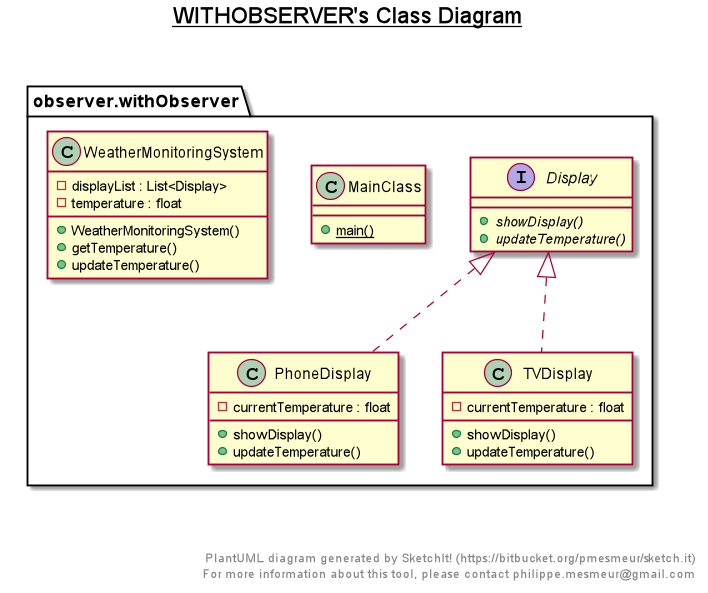

The diagram above was rendered by PlantUML. Its source (embedded in the PNG):
@startuml

title __WITHOBSERVER's Class Diagram__\n

  namespace observer.withObserver {
    interface observer.withObserver.Display {
        {abstract} + showDisplay()
        {abstract} + updateTemperature()
    }
  }
  

  namespace observer.withObserver {
    class observer.withObserver.MainClass {
        {static} + main()
    }
  }
  

  namespace observer.withObserver {
    class observer.withObserver.PhoneDisplay {
        - currentTemperature : float
        + showDisplay()
        + updateTemperature()
    }
  }
  

  namespace observer.withObserver {
    class observer.withObserver.TVDisplay {
        - currentTemperature : float
        + showDisplay()
        + updateTemperature()
    }
  }
  

  namespace observer.withObserver {
    class observer.withObserver.WeatherMonitoringSystem {
        - displayList : List<Display>
        - temperature : float
        + WeatherMonitoringSystem()
        + getTemperature()
        + updateTemperature()
    }
  }
  

  observer.withObserver.PhoneDisplay .up.|> observer.withObserver.Display
  observer.withObserver.TVDisplay .up.|> observer.withObserver.Display


right footer


PlantUML diagram generated by SketchIt! (https://bitbucket.org/pmesmeur/sketch.it)
For more information about this tool, please contact philippe.mesmeur@gmail.com
endfooter

@enduml